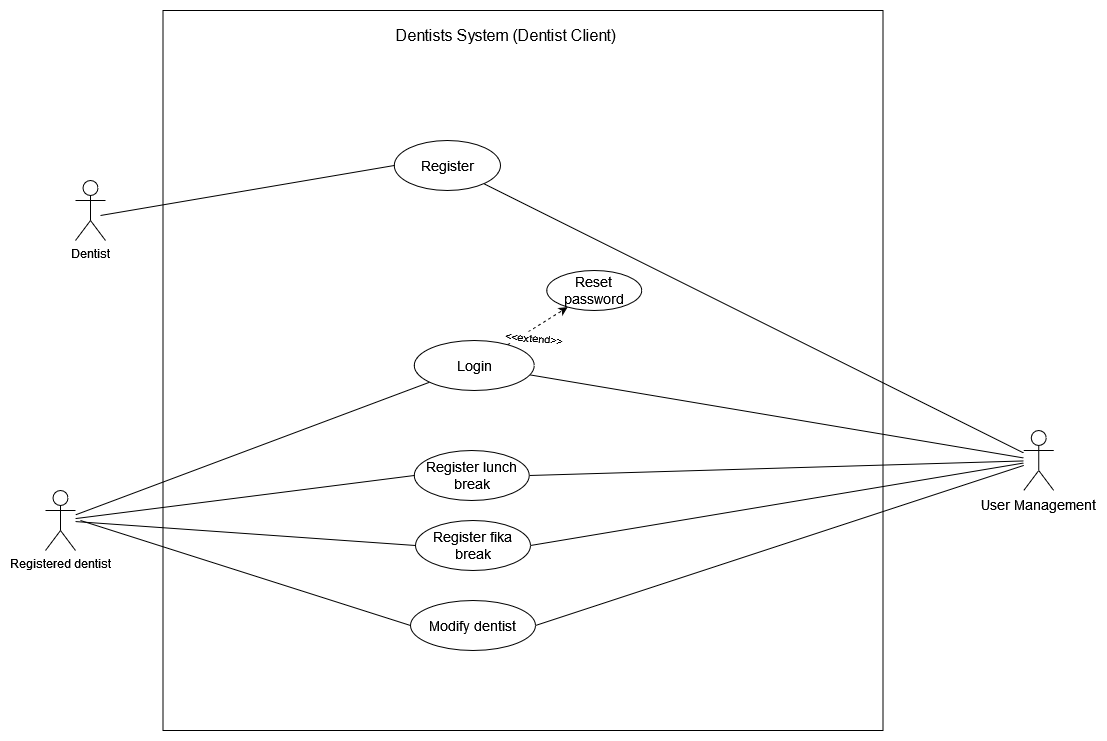

The diagram above was exported from draw.io. Its source (the exported page's mxGraphModel, read from the mxfile embedded in the PNG):
<mxGraphModel dx="2924" dy="-1086" grid="1" gridSize="10" guides="1" tooltips="1" connect="1" arrows="1" fold="1" page="1" pageScale="1" pageWidth="850" pageHeight="1100" math="0" shadow="0">
  <root>
    <mxCell id="0" />
    <mxCell id="1" parent="0" />
    <mxCell id="xbQJ148k9oQVOtUt88Aa-55" value="" style="whiteSpace=wrap;html=1;aspect=fixed;fontSize=16;fillColor=none;" vertex="1" parent="1">
      <mxGeometry x="32.5" y="3170" width="720" height="720" as="geometry" />
    </mxCell>
    <mxCell id="xbQJ148k9oQVOtUt88Aa-56" value="&lt;font style=&quot;font-size: 16px;&quot;&gt;Dentists System&lt;/font&gt;&lt;span style=&quot;font-size: 16px;&quot;&gt;&amp;nbsp;(Dentist Client)&lt;/span&gt;" style="text;html=1;align=center;verticalAlign=middle;resizable=0;points=[];autosize=1;strokeColor=none;fillColor=none;fontSize=14;" vertex="1" parent="1">
      <mxGeometry x="250" y="3180" width="250" height="30" as="geometry" />
    </mxCell>
    <mxCell id="xbQJ148k9oQVOtUt88Aa-57" style="edgeStyle=none;rounded=0;orthogonalLoop=1;jettySize=auto;html=1;endArrow=none;endFill=0;" edge="1" parent="1" source="xbQJ148k9oQVOtUt88Aa-58" target="xbQJ148k9oQVOtUt88Aa-76">
      <mxGeometry relative="1" as="geometry" />
    </mxCell>
    <mxCell id="xbQJ148k9oQVOtUt88Aa-58" value="&lt;div&gt;&lt;font style=&quot;font-size: 14px;&quot;&gt;User Management&lt;br&gt;&lt;/font&gt;&lt;/div&gt;" style="shape=umlActor;verticalLabelPosition=bottom;verticalAlign=top;html=1;outlineConnect=0;fontSize=11;" vertex="1" parent="1">
      <mxGeometry x="893.25" y="3590" width="30" height="60" as="geometry" />
    </mxCell>
    <mxCell id="xbQJ148k9oQVOtUt88Aa-59" value="Reset password" style="ellipse;whiteSpace=wrap;html=1;fontSize=14;" vertex="1" parent="1">
      <mxGeometry x="416.25" y="3430" width="95" height="40" as="geometry" />
    </mxCell>
    <mxCell id="xbQJ148k9oQVOtUt88Aa-60" value="" style="endArrow=classic;html=1;rounded=0;fontSize=15;dashed=1;" edge="1" parent="1" source="xbQJ148k9oQVOtUt88Aa-71" target="xbQJ148k9oQVOtUt88Aa-59">
      <mxGeometry width="50" height="50" relative="1" as="geometry">
        <mxPoint x="373.9999999999818" y="3700" as="sourcePoint" />
        <mxPoint x="616.1953968580347" y="3393.364610544498" as="targetPoint" />
      </mxGeometry>
    </mxCell>
    <mxCell id="xbQJ148k9oQVOtUt88Aa-61" value="&amp;lt;&amp;lt;extend&amp;gt;&amp;gt;" style="edgeLabel;html=1;align=center;verticalAlign=middle;resizable=0;points=[];fontSize=11;rotation=5;" connectable="0" vertex="1" parent="xbQJ148k9oQVOtUt88Aa-60">
      <mxGeometry x="-0.2999" relative="1" as="geometry">
        <mxPoint x="4" y="7" as="offset" />
      </mxGeometry>
    </mxCell>
    <mxCell id="xbQJ148k9oQVOtUt88Aa-62" value="&lt;div&gt;Registered dentist&lt;/div&gt;&lt;div&gt;&lt;font size=&quot;3&quot;&gt;&lt;br&gt;&lt;/font&gt;&lt;/div&gt;" style="shape=umlActor;verticalLabelPosition=bottom;verticalAlign=top;html=1;outlineConnect=0;" vertex="1" parent="1">
      <mxGeometry x="-85" y="3650" width="30" height="60" as="geometry" />
    </mxCell>
    <mxCell id="xbQJ148k9oQVOtUt88Aa-63" value="Register lunch break" style="ellipse;whiteSpace=wrap;html=1;fontSize=14;" vertex="1" parent="1">
      <mxGeometry x="283.75" y="3610" width="115" height="50" as="geometry" />
    </mxCell>
    <mxCell id="xbQJ148k9oQVOtUt88Aa-64" style="edgeStyle=none;rounded=0;orthogonalLoop=1;jettySize=auto;html=1;startArrow=none;startFill=0;endArrow=none;endFill=0;" edge="1" parent="1" source="xbQJ148k9oQVOtUt88Aa-58" target="xbQJ148k9oQVOtUt88Aa-71">
      <mxGeometry relative="1" as="geometry">
        <mxPoint x="1320" y="3620" as="sourcePoint" />
        <mxPoint x="-50" y="4060" as="targetPoint" />
      </mxGeometry>
    </mxCell>
    <mxCell id="xbQJ148k9oQVOtUt88Aa-65" style="edgeStyle=none;rounded=0;orthogonalLoop=1;jettySize=auto;html=1;startArrow=none;startFill=0;endArrow=none;endFill=0;exitX=0;exitY=0.5;exitDx=0;exitDy=0;" edge="1" parent="1" source="xbQJ148k9oQVOtUt88Aa-63" target="xbQJ148k9oQVOtUt88Aa-62">
      <mxGeometry relative="1" as="geometry">
        <mxPoint x="240" y="3445" as="sourcePoint" />
        <mxPoint x="-40" y="3490" as="targetPoint" />
      </mxGeometry>
    </mxCell>
    <mxCell id="xbQJ148k9oQVOtUt88Aa-66" value="Register fika break" style="ellipse;whiteSpace=wrap;html=1;fontSize=14;" vertex="1" parent="1">
      <mxGeometry x="285" y="3680" width="115" height="50" as="geometry" />
    </mxCell>
    <mxCell id="xbQJ148k9oQVOtUt88Aa-67" style="edgeStyle=none;rounded=0;orthogonalLoop=1;jettySize=auto;html=1;startArrow=none;startFill=0;endArrow=none;endFill=0;exitX=0;exitY=0.5;exitDx=0;exitDy=0;" edge="1" parent="1" source="xbQJ148k9oQVOtUt88Aa-66" target="xbQJ148k9oQVOtUt88Aa-62">
      <mxGeometry relative="1" as="geometry">
        <mxPoint x="230" y="3525" as="sourcePoint" />
        <mxPoint x="-40" y="3490" as="targetPoint" />
      </mxGeometry>
    </mxCell>
    <mxCell id="xbQJ148k9oQVOtUt88Aa-68" style="edgeStyle=none;rounded=0;orthogonalLoop=1;jettySize=auto;html=1;startArrow=none;startFill=0;endArrow=none;endFill=0;" edge="1" parent="1" source="xbQJ148k9oQVOtUt88Aa-71" target="xbQJ148k9oQVOtUt88Aa-62">
      <mxGeometry relative="1" as="geometry">
        <mxPoint x="430" y="3550" as="sourcePoint" />
        <mxPoint x="-50" y="3490" as="targetPoint" />
      </mxGeometry>
    </mxCell>
    <mxCell id="xbQJ148k9oQVOtUt88Aa-69" style="edgeStyle=none;rounded=0;orthogonalLoop=1;jettySize=auto;html=1;startArrow=none;startFill=0;endArrow=none;endFill=0;entryX=1;entryY=0.5;entryDx=0;entryDy=0;" edge="1" parent="1" source="xbQJ148k9oQVOtUt88Aa-58" target="xbQJ148k9oQVOtUt88Aa-63">
      <mxGeometry relative="1" as="geometry">
        <mxPoint x="1320" y="3610" as="sourcePoint" />
        <mxPoint x="681.8800000000001" y="3700" as="targetPoint" />
      </mxGeometry>
    </mxCell>
    <mxCell id="xbQJ148k9oQVOtUt88Aa-70" style="edgeStyle=none;rounded=0;orthogonalLoop=1;jettySize=auto;html=1;startArrow=none;startFill=0;endArrow=none;endFill=0;entryX=1;entryY=0.5;entryDx=0;entryDy=0;" edge="1" parent="1" source="xbQJ148k9oQVOtUt88Aa-58" target="xbQJ148k9oQVOtUt88Aa-66">
      <mxGeometry relative="1" as="geometry">
        <mxPoint x="1330" y="3610" as="sourcePoint" />
        <mxPoint x="691.8800000000001" y="3710" as="targetPoint" />
      </mxGeometry>
    </mxCell>
    <mxCell id="xbQJ148k9oQVOtUt88Aa-71" value="Login" style="ellipse;whiteSpace=wrap;html=1;fontSize=14;" vertex="1" parent="1">
      <mxGeometry x="283.75" y="3500" width="120" height="50" as="geometry" />
    </mxCell>
    <mxCell id="xbQJ148k9oQVOtUt88Aa-72" value="Modify dentist" style="ellipse;whiteSpace=wrap;html=1;fontSize=14;" vertex="1" parent="1">
      <mxGeometry x="280" y="3760" width="125" height="50" as="geometry" />
    </mxCell>
    <mxCell id="xbQJ148k9oQVOtUt88Aa-73" style="edgeStyle=none;rounded=0;orthogonalLoop=1;jettySize=auto;html=1;startArrow=none;startFill=0;endArrow=none;endFill=0;exitX=0;exitY=0.5;exitDx=0;exitDy=0;" edge="1" parent="1" source="xbQJ148k9oQVOtUt88Aa-72">
      <mxGeometry relative="1" as="geometry">
        <mxPoint x="302.99306997570557" y="3695.8239911435676" as="sourcePoint" />
        <mxPoint x="-50" y="3680" as="targetPoint" />
      </mxGeometry>
    </mxCell>
    <mxCell id="xbQJ148k9oQVOtUt88Aa-74" style="edgeStyle=none;rounded=0;orthogonalLoop=1;jettySize=auto;html=1;startArrow=none;startFill=0;endArrow=none;endFill=0;entryX=1;entryY=0.5;entryDx=0;entryDy=0;" edge="1" parent="1" source="xbQJ148k9oQVOtUt88Aa-58" target="xbQJ148k9oQVOtUt88Aa-72">
      <mxGeometry relative="1" as="geometry">
        <mxPoint x="1340" y="3660" as="sourcePoint" />
        <mxPoint x="671.8800000000183" y="3690" as="targetPoint" />
      </mxGeometry>
    </mxCell>
    <mxCell id="xbQJ148k9oQVOtUt88Aa-75" value="&lt;div&gt;Dentist&lt;/div&gt;&lt;div&gt;&lt;font size=&quot;3&quot;&gt;&lt;br&gt;&lt;/font&gt;&lt;/div&gt;" style="shape=umlActor;verticalLabelPosition=bottom;verticalAlign=top;html=1;outlineConnect=0;" vertex="1" parent="1">
      <mxGeometry x="-55" y="3340" width="30" height="60" as="geometry" />
    </mxCell>
    <mxCell id="xbQJ148k9oQVOtUt88Aa-76" value="Register" style="ellipse;whiteSpace=wrap;html=1;fontSize=14;" vertex="1" parent="1">
      <mxGeometry x="263.75" y="3300" width="106.25" height="50" as="geometry" />
    </mxCell>
    <mxCell id="xbQJ148k9oQVOtUt88Aa-77" style="edgeStyle=none;rounded=0;orthogonalLoop=1;jettySize=auto;html=1;startArrow=none;startFill=0;endArrow=none;endFill=0;exitX=0;exitY=0.5;exitDx=0;exitDy=0;" edge="1" parent="1" source="xbQJ148k9oQVOtUt88Aa-76">
      <mxGeometry relative="1" as="geometry">
        <mxPoint x="440" y="3560" as="sourcePoint" />
        <mxPoint x="-30" y="3375" as="targetPoint" />
      </mxGeometry>
    </mxCell>
  </root>
</mxGraphModel>